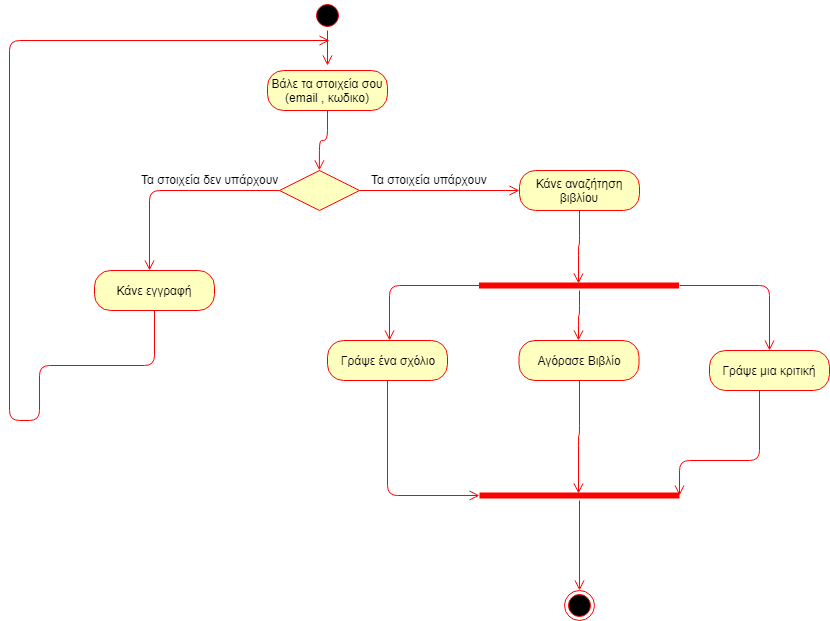

The diagram above was exported from draw.io. Its source (the exported page's mxGraphModel, read from the mxfile embedded in the PNG):
<mxGraphModel dx="1394" dy="1847" grid="1" gridSize="10" guides="1" tooltips="1" connect="1" arrows="1" fold="1" page="1" pageScale="1" pageWidth="850" pageHeight="1100" background="#ffffff" math="0" shadow="0">
  <root>
    <mxCell id="0" />
    <mxCell id="1" parent="0" />
    <mxCell id="kAkIuyMtjGuteDqiAZsu-4" value="" style="ellipse;html=1;shape=startState;fillColor=#000000;strokeColor=#ff0000;" vertex="1" parent="1">
      <mxGeometry x="483" y="-930" width="30" height="30" as="geometry" />
    </mxCell>
    <mxCell id="kAkIuyMtjGuteDqiAZsu-5" value="" style="edgeStyle=orthogonalEdgeStyle;html=1;verticalAlign=bottom;endArrow=open;endSize=8;strokeColor=#ff0000;" edge="1" source="kAkIuyMtjGuteDqiAZsu-4" parent="1">
      <mxGeometry relative="1" as="geometry">
        <mxPoint x="498" y="-865" as="targetPoint" />
      </mxGeometry>
    </mxCell>
    <mxCell id="kAkIuyMtjGuteDqiAZsu-8" value="Βάλε τα στοιχεία σου (email , κωδικο)" style="rounded=1;whiteSpace=wrap;html=1;arcSize=40;fontColor=#000000;fillColor=#ffffc0;strokeColor=#ff0000;" vertex="1" parent="1">
      <mxGeometry x="438" y="-860" width="120" height="40" as="geometry" />
    </mxCell>
    <mxCell id="kAkIuyMtjGuteDqiAZsu-9" value="" style="edgeStyle=orthogonalEdgeStyle;html=1;verticalAlign=bottom;endArrow=open;endSize=8;strokeColor=#ff0000;entryX=0.5;entryY=0;entryDx=0;entryDy=0;" edge="1" source="kAkIuyMtjGuteDqiAZsu-8" parent="1">
      <mxGeometry relative="1" as="geometry">
        <mxPoint x="489.8571428571429" y="-760.1428571428571" as="targetPoint" />
      </mxGeometry>
    </mxCell>
    <mxCell id="kAkIuyMtjGuteDqiAZsu-12" value="" style="edgeStyle=orthogonalEdgeStyle;html=1;align=left;verticalAlign=top;endArrow=open;endSize=8;strokeColor=#ff0000;" edge="1" parent="1">
      <mxGeometry x="-1" relative="1" as="geometry">
        <mxPoint x="320" y="-660" as="targetPoint" />
        <mxPoint x="450.2857142857142" y="-740.1428571428571" as="sourcePoint" />
        <Array as="points">
          <mxPoint x="320" y="-740" />
        </Array>
      </mxGeometry>
    </mxCell>
    <mxCell id="kAkIuyMtjGuteDqiAZsu-15" value="Τα στοιχεία υπάρχουν" style="text;html=1;resizable=0;points=[];autosize=1;align=left;verticalAlign=top;spacingTop=-4;" vertex="1" parent="1">
      <mxGeometry x="540" y="-760" width="130" height="20" as="geometry" />
    </mxCell>
    <mxCell id="kAkIuyMtjGuteDqiAZsu-16" value="Τα στοιχεία δεν υπάρχουν" style="text;html=1;resizable=0;points=[];autosize=1;align=left;verticalAlign=top;spacingTop=-4;" vertex="1" parent="1">
      <mxGeometry x="310" y="-760" width="150" height="20" as="geometry" />
    </mxCell>
    <mxCell id="kAkIuyMtjGuteDqiAZsu-17" value="Κάνε εγγραφή" style="rounded=1;whiteSpace=wrap;html=1;arcSize=40;fontColor=#000000;fillColor=#ffffc0;strokeColor=#ff0000;" vertex="1" parent="1">
      <mxGeometry x="265" y="-660" width="120" height="40" as="geometry" />
    </mxCell>
    <mxCell id="kAkIuyMtjGuteDqiAZsu-18" value="" style="edgeStyle=orthogonalEdgeStyle;html=1;verticalAlign=bottom;endArrow=open;endSize=8;strokeColor=#ff0000;" edge="1" source="kAkIuyMtjGuteDqiAZsu-17" parent="1">
      <mxGeometry relative="1" as="geometry">
        <mxPoint x="500" y="-890" as="targetPoint" />
        <Array as="points">
          <mxPoint x="325" y="-565" />
          <mxPoint x="210" y="-565" />
          <mxPoint x="210" y="-510" />
          <mxPoint x="180" y="-510" />
          <mxPoint x="180" y="-890" />
        </Array>
      </mxGeometry>
    </mxCell>
    <mxCell id="kAkIuyMtjGuteDqiAZsu-19" value="Κάνε αναζήτηση βιβλίου" style="rounded=1;whiteSpace=wrap;html=1;arcSize=40;fontColor=#000000;fillColor=#ffffc0;strokeColor=#ff0000;" vertex="1" parent="1">
      <mxGeometry x="690" y="-760" width="120" height="40" as="geometry" />
    </mxCell>
    <mxCell id="kAkIuyMtjGuteDqiAZsu-20" value="" style="edgeStyle=orthogonalEdgeStyle;html=1;verticalAlign=bottom;endArrow=open;endSize=8;strokeColor=#ff0000;entryX=0.499;entryY=0.328;entryDx=0;entryDy=0;entryPerimeter=0;" edge="1" source="kAkIuyMtjGuteDqiAZsu-19" parent="1" target="kAkIuyMtjGuteDqiAZsu-34">
      <mxGeometry relative="1" as="geometry">
        <mxPoint x="750" y="-660" as="targetPoint" />
      </mxGeometry>
    </mxCell>
    <mxCell id="kAkIuyMtjGuteDqiAZsu-21" value="" style="rhombus;whiteSpace=wrap;html=1;fillColor=#ffffc0;strokeColor=#ff0000;" vertex="1" parent="1">
      <mxGeometry x="450" y="-760" width="80" height="40" as="geometry" />
    </mxCell>
    <mxCell id="kAkIuyMtjGuteDqiAZsu-22" value="" style="edgeStyle=orthogonalEdgeStyle;html=1;align=left;verticalAlign=bottom;endArrow=open;endSize=8;strokeColor=#ff0000;entryX=0;entryY=0.5;entryDx=0;entryDy=0;" edge="1" source="kAkIuyMtjGuteDqiAZsu-21" parent="1" target="kAkIuyMtjGuteDqiAZsu-19">
      <mxGeometry x="-1" relative="1" as="geometry">
        <mxPoint x="670" y="-670" as="targetPoint" />
      </mxGeometry>
    </mxCell>
    <mxCell id="kAkIuyMtjGuteDqiAZsu-28" value="Αγόρασε Βιβλίο" style="rounded=1;whiteSpace=wrap;html=1;arcSize=40;fontColor=#000000;fillColor=#ffffc0;strokeColor=#ff0000;" vertex="1" parent="1">
      <mxGeometry x="689.5" y="-590" width="120" height="40" as="geometry" />
    </mxCell>
    <mxCell id="kAkIuyMtjGuteDqiAZsu-29" value="" style="edgeStyle=orthogonalEdgeStyle;html=1;verticalAlign=bottom;endArrow=open;endSize=8;strokeColor=#ff0000;entryX=0.497;entryY=0.293;entryDx=0;entryDy=0;entryPerimeter=0;" edge="1" source="kAkIuyMtjGuteDqiAZsu-28" parent="1" target="kAkIuyMtjGuteDqiAZsu-39">
      <mxGeometry relative="1" as="geometry">
        <mxPoint x="749" y="-490" as="targetPoint" />
        <Array as="points" />
      </mxGeometry>
    </mxCell>
    <mxCell id="kAkIuyMtjGuteDqiAZsu-30" value="Γράψε μια κριτική" style="rounded=1;whiteSpace=wrap;html=1;arcSize=40;fontColor=#000000;fillColor=#ffffc0;strokeColor=#ff0000;" vertex="1" parent="1">
      <mxGeometry x="880" y="-580" width="120" height="40" as="geometry" />
    </mxCell>
    <mxCell id="kAkIuyMtjGuteDqiAZsu-31" value="" style="edgeStyle=orthogonalEdgeStyle;html=1;verticalAlign=bottom;endArrow=open;endSize=8;strokeColor=#ff0000;entryX=1;entryY=0.5;entryDx=0;entryDy=0;entryPerimeter=0;" edge="1" source="kAkIuyMtjGuteDqiAZsu-30" parent="1" target="kAkIuyMtjGuteDqiAZsu-39">
      <mxGeometry relative="1" as="geometry">
        <mxPoint x="930" y="-440" as="targetPoint" />
        <Array as="points">
          <mxPoint x="930" y="-470" />
          <mxPoint x="850" y="-470" />
        </Array>
      </mxGeometry>
    </mxCell>
    <mxCell id="kAkIuyMtjGuteDqiAZsu-32" value="Γράψε ένα σχόλιο" style="rounded=1;whiteSpace=wrap;html=1;arcSize=40;fontColor=#000000;fillColor=#ffffc0;strokeColor=#ff0000;" vertex="1" parent="1">
      <mxGeometry x="498" y="-590" width="120" height="40" as="geometry" />
    </mxCell>
    <mxCell id="kAkIuyMtjGuteDqiAZsu-33" value="" style="edgeStyle=orthogonalEdgeStyle;html=1;verticalAlign=bottom;endArrow=open;endSize=8;strokeColor=#ff0000;startSize=6;jumpSize=6;entryX=0;entryY=0.5;entryDx=0;entryDy=0;entryPerimeter=0;" edge="1" source="kAkIuyMtjGuteDqiAZsu-32" parent="1" target="kAkIuyMtjGuteDqiAZsu-39">
      <mxGeometry relative="1" as="geometry">
        <mxPoint x="558" y="-480" as="targetPoint" />
        <Array as="points">
          <mxPoint x="558" y="-435" />
        </Array>
      </mxGeometry>
    </mxCell>
    <mxCell id="kAkIuyMtjGuteDqiAZsu-34" value="" style="shape=line;html=1;strokeWidth=6;strokeColor=#ff0000;" vertex="1" parent="1">
      <mxGeometry x="649.5" y="-650" width="200" height="10" as="geometry" />
    </mxCell>
    <mxCell id="kAkIuyMtjGuteDqiAZsu-35" value="" style="edgeStyle=orthogonalEdgeStyle;html=1;verticalAlign=bottom;endArrow=open;endSize=8;strokeColor=#ff0000;" edge="1" source="kAkIuyMtjGuteDqiAZsu-34" parent="1">
      <mxGeometry relative="1" as="geometry">
        <mxPoint x="749" y="-590" as="targetPoint" />
      </mxGeometry>
    </mxCell>
    <mxCell id="kAkIuyMtjGuteDqiAZsu-36" value="" style="edgeStyle=orthogonalEdgeStyle;html=1;verticalAlign=bottom;endArrow=open;endSize=8;strokeColor=#ff0000;exitX=0;exitY=0.5;exitDx=0;exitDy=0;exitPerimeter=0;" edge="1" parent="1" source="kAkIuyMtjGuteDqiAZsu-34">
      <mxGeometry relative="1" as="geometry">
        <mxPoint x="560" y="-590" as="targetPoint" />
        <mxPoint x="580" y="-640" as="sourcePoint" />
        <Array as="points">
          <mxPoint x="560" y="-645" />
          <mxPoint x="560" y="-590" />
        </Array>
      </mxGeometry>
    </mxCell>
    <mxCell id="kAkIuyMtjGuteDqiAZsu-37" value="" style="edgeStyle=orthogonalEdgeStyle;html=1;verticalAlign=bottom;endArrow=open;endSize=8;strokeColor=#ff0000;exitX=1;exitY=0.5;exitDx=0;exitDy=0;exitPerimeter=0;" edge="1" parent="1" source="kAkIuyMtjGuteDqiAZsu-34">
      <mxGeometry relative="1" as="geometry">
        <mxPoint x="940" y="-580" as="targetPoint" />
        <mxPoint x="910" y="-620" as="sourcePoint" />
        <Array as="points">
          <mxPoint x="940" y="-645" />
        </Array>
      </mxGeometry>
    </mxCell>
    <mxCell id="kAkIuyMtjGuteDqiAZsu-38" value="" style="ellipse;html=1;shape=endState;fillColor=#000000;strokeColor=#ff0000;" vertex="1" parent="1">
      <mxGeometry x="734.5" y="-340" width="30" height="30" as="geometry" />
    </mxCell>
    <mxCell id="kAkIuyMtjGuteDqiAZsu-39" value="" style="shape=line;html=1;strokeWidth=6;strokeColor=#ff0000;" vertex="1" parent="1">
      <mxGeometry x="650" y="-440" width="200" height="10" as="geometry" />
    </mxCell>
    <mxCell id="kAkIuyMtjGuteDqiAZsu-40" value="" style="edgeStyle=orthogonalEdgeStyle;html=1;verticalAlign=bottom;endArrow=open;endSize=8;strokeColor=#ff0000;entryX=0.5;entryY=0;entryDx=0;entryDy=0;" edge="1" source="kAkIuyMtjGuteDqiAZsu-39" parent="1" target="kAkIuyMtjGuteDqiAZsu-38">
      <mxGeometry relative="1" as="geometry">
        <mxPoint x="750" y="-360" as="targetPoint" />
      </mxGeometry>
    </mxCell>
  </root>
</mxGraphModel>